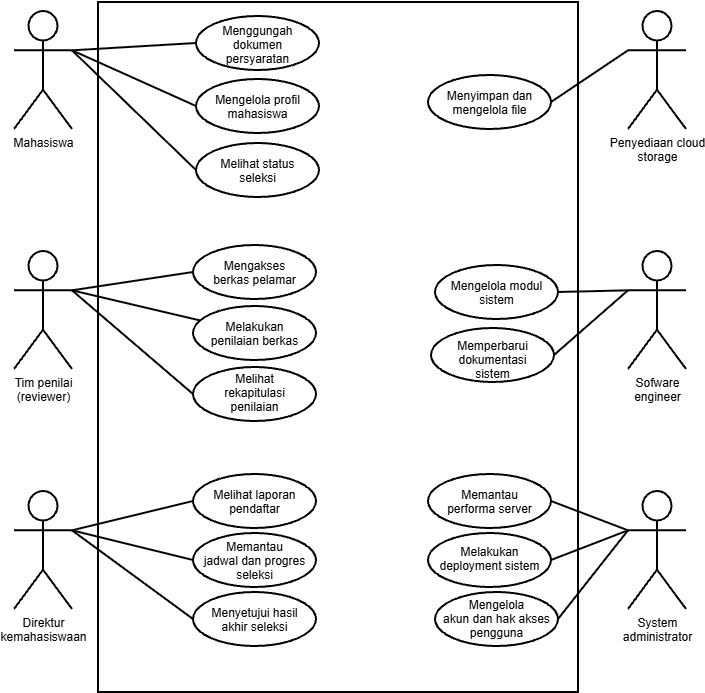

The diagram above was exported from draw.io. Its source (the exported page's mxGraphModel, read from the mxfile embedded in the PNG):
<mxGraphModel dx="1328" dy="823" grid="0" gridSize="10" guides="1" tooltips="1" connect="1" arrows="1" fold="1" page="1" pageScale="1" pageWidth="850" pageHeight="1100" background="light-dark(#FFFFFF,#FFFFFF)" math="0" shadow="0">
  <root>
    <mxCell id="0" />
    <mxCell id="1" parent="0" />
    <mxCell id="ngGQ_Swh-cV0sOwRMs71-1" parent="1" style="shape=umlActor;verticalLabelPosition=bottom;verticalAlign=top;html=1;outlineConnect=0;labelPerimeter=1;fillColor=none;strokeColor=light-dark(#000000,#000000);strokeWidth=2;fontColor=light-dark(#000000,#000000);" value="Mahasiswa" vertex="1">
      <mxGeometry height="118" width="58" x="41" y="56" as="geometry" />
    </mxCell>
    <mxCell id="ngGQ_Swh-cV0sOwRMs71-2" parent="1" style="shape=umlActor;verticalLabelPosition=bottom;verticalAlign=top;html=1;outlineConnect=0;labelPerimeter=1;fillColor=none;strokeColor=light-dark(#000000,#000000);strokeWidth=2;fontColor=light-dark(#000000,#000000);" value="Tim penilai&lt;div&gt;(reviewer)&lt;/div&gt;" vertex="1">
      <mxGeometry height="118" width="58" x="41" y="296" as="geometry" />
    </mxCell>
    <mxCell id="ngGQ_Swh-cV0sOwRMs71-4" parent="1" style="shape=umlActor;verticalLabelPosition=bottom;verticalAlign=top;html=1;outlineConnect=0;labelPerimeter=1;fillColor=none;strokeColor=light-dark(#000000,#000000);strokeWidth=2;fontColor=light-dark(#000000,#000000);" value="Sofware&lt;div&gt;engineer&lt;/div&gt;" vertex="1">
      <mxGeometry height="118" width="58" x="655" y="296" as="geometry" />
    </mxCell>
    <mxCell id="ngGQ_Swh-cV0sOwRMs71-5" parent="1" style="shape=umlActor;verticalLabelPosition=bottom;verticalAlign=top;html=1;outlineConnect=0;labelPerimeter=1;fillColor=none;strokeColor=light-dark(#000000,#000000);strokeWidth=2;fontColor=light-dark(#000000,#000000);" value="System&lt;div&gt;administrator&lt;/div&gt;" vertex="1">
      <mxGeometry height="118" width="58" x="655" y="536" as="geometry" />
    </mxCell>
    <mxCell id="ngGQ_Swh-cV0sOwRMs71-6" parent="1" style="shape=umlActor;verticalLabelPosition=bottom;verticalAlign=top;html=1;outlineConnect=0;labelPerimeter=1;fillColor=none;strokeColor=light-dark(#000000,#000000);strokeWidth=2;fontColor=light-dark(#000000,#000000);" value="&lt;div&gt;Direktur&lt;/div&gt;&lt;div&gt;kemahasiswaan&lt;/div&gt;" vertex="1">
      <mxGeometry height="118" width="58" x="41" y="536" as="geometry" />
    </mxCell>
    <mxCell id="ngGQ_Swh-cV0sOwRMs71-7" parent="1" style="shape=umlActor;verticalLabelPosition=bottom;verticalAlign=top;html=1;outlineConnect=0;labelPerimeter=1;fillColor=none;strokeColor=light-dark(#000000,#000000);strokeWidth=2;fontColor=light-dark(#000000,#000000);" value="Penyediaan cloud&lt;div&gt;storage&lt;/div&gt;" vertex="1">
      <mxGeometry height="118" width="58" x="655" y="56" as="geometry" />
    </mxCell>
    <mxCell id="ngGQ_Swh-cV0sOwRMs71-8" parent="1" style="rounded=0;whiteSpace=wrap;html=1;fillColor=none;strokeColor=light-dark(#000000,#000000);strokeWidth=2;" value="&lt;span style=&quot;color: rgba(0, 0, 0, 0); font-family: monospace; font-size: 1px; text-align: start; white-space: nowrap;&quot;&gt;%3CmxGraphModel%3E%3Croot%3E%3CmxCell%20id%3D%220%22%2F%3E%3CmxCell%20id%3D%221%22%20parent%3D%220%22%2F%3E%3CmxCell%20id%3D%222%22%20parent%3D%221%22%20style%3D%22ellipse%3BwhiteSpace%3Dwrap%3Bhtml%3D1%3BshapeInside%3D1%3BfillColor%3Dnone%3BstrokeColor%3Dlight-dark(%23000000%2C%23000000)%3BstrokeWidth%3D2%3BfontColor%3Dlight-dark(%23000000%2C%23000000)%3B%22%20value%3D%22Melihat%20status%20seleksi%22%20vertex%3D%221%22%3E%3CmxGeometry%20height%3D%2254%22%20width%3D%22123%22%20x%3D%22223%22%20y%3D%22188%22%20as%3D%22geometry%22%2F%3E%3C%2FmxCell%3E%3C%2Froot%3E%3C%2FmxGraphModel%3E&lt;/span&gt;" vertex="1">
      <mxGeometry height="690" width="480" x="125" y="47" as="geometry" />
    </mxCell>
    <mxCell id="ngGQ_Swh-cV0sOwRMs71-11" parent="1" style="ellipse;whiteSpace=wrap;html=1;shapeInside=1;fillColor=none;strokeColor=light-dark(#000000,#000000);strokeWidth=2;fontColor=light-dark(#000000,#000000);" value="Menggungah&lt;div&gt;dokumen persyaratan&lt;/div&gt;" vertex="1">
      <mxGeometry height="54" width="123" x="223" y="61" as="geometry" />
    </mxCell>
    <mxCell id="ngGQ_Swh-cV0sOwRMs71-12" parent="1" style="ellipse;whiteSpace=wrap;html=1;shapeInside=1;fillColor=none;strokeColor=light-dark(#000000,#000000);strokeWidth=2;fontColor=light-dark(#000000,#000000);" value="Melihat laporan pendaftar" vertex="1">
      <mxGeometry height="54" width="123" x="220" y="519" as="geometry" />
    </mxCell>
    <mxCell id="ngGQ_Swh-cV0sOwRMs71-15" parent="1" style="ellipse;whiteSpace=wrap;html=1;shapeInside=1;fillColor=none;strokeColor=light-dark(#000000,#000000);strokeWidth=2;fontColor=light-dark(#000000,#000000);" value="Menyetujui hasil akhir seleksi" vertex="1">
      <mxGeometry height="54" width="123" x="220" y="637" as="geometry" />
    </mxCell>
    <mxCell id="ngGQ_Swh-cV0sOwRMs71-16" parent="1" style="ellipse;whiteSpace=wrap;html=1;shapeInside=1;fillColor=none;strokeColor=light-dark(#000000,#000000);strokeWidth=2;fontColor=light-dark(#000000,#000000);" value="Melihat status seleksi" vertex="1">
      <mxGeometry height="54" width="123" x="223" y="188" as="geometry" />
    </mxCell>
    <mxCell id="ngGQ_Swh-cV0sOwRMs71-17" parent="1" style="ellipse;whiteSpace=wrap;html=1;shapeInside=1;fillColor=none;strokeColor=light-dark(#000000,#000000);strokeWidth=2;fontColor=light-dark(#000000,#000000);" value="Mengelola profil mahasiswa" vertex="1">
      <mxGeometry height="54" width="123" x="223" y="124" as="geometry" />
    </mxCell>
    <mxCell id="ngGQ_Swh-cV0sOwRMs71-18" parent="1" style="ellipse;whiteSpace=wrap;html=1;shapeInside=1;fillColor=none;strokeColor=light-dark(#000000,#000000);strokeWidth=2;fontColor=light-dark(#000000,#000000);" value="Mengakses berkas pelamar" vertex="1">
      <mxGeometry height="54" width="123" x="220" y="290" as="geometry" />
    </mxCell>
    <mxCell id="ngGQ_Swh-cV0sOwRMs71-19" parent="1" style="ellipse;whiteSpace=wrap;html=1;shapeInside=1;fillColor=none;strokeColor=light-dark(#000000,#000000);strokeWidth=2;fontColor=light-dark(#000000,#000000);" value="Melakukan penilaian berkas" vertex="1">
      <mxGeometry height="54" width="123" x="220" y="351" as="geometry" />
    </mxCell>
    <mxCell id="ngGQ_Swh-cV0sOwRMs71-20" parent="1" style="ellipse;whiteSpace=wrap;html=1;shapeInside=1;fillColor=none;strokeColor=light-dark(#000000,#000000);strokeWidth=2;fontColor=light-dark(#000000,#000000);" value="Melihat rekapitulasi penilaian" vertex="1">
      <mxGeometry height="54" width="123" x="220" y="412" as="geometry" />
    </mxCell>
    <mxCell id="ngGQ_Swh-cV0sOwRMs71-21" parent="1" style="ellipse;whiteSpace=wrap;html=1;shapeInside=1;fillColor=none;strokeColor=light-dark(#000000,#000000);strokeWidth=2;fontColor=light-dark(#000000,#000000);" value="Mengelola modul sistem" vertex="1">
      <mxGeometry height="54" width="123" x="462" y="310" as="geometry" />
    </mxCell>
    <mxCell id="ngGQ_Swh-cV0sOwRMs71-22" parent="1" style="ellipse;whiteSpace=wrap;html=1;shapeInside=1;fillColor=none;strokeColor=light-dark(#000000,#000000);strokeWidth=2;fontColor=light-dark(#000000,#000000);" value="Memperbarui dokumentasi sistem" vertex="1">
      <mxGeometry height="54" width="123" x="458" y="373" as="geometry" />
    </mxCell>
    <mxCell id="ngGQ_Swh-cV0sOwRMs71-23" parent="1" style="ellipse;whiteSpace=wrap;html=1;shapeInside=1;fillColor=none;strokeColor=light-dark(#000000,#000000);strokeWidth=2;fontColor=light-dark(#000000,#000000);" value="Melakukan deployment sistem" vertex="1">
      <mxGeometry height="54" width="123" x="455" y="578" as="geometry" />
    </mxCell>
    <mxCell id="ngGQ_Swh-cV0sOwRMs71-24" parent="1" style="ellipse;whiteSpace=wrap;html=1;shapeInside=1;fillColor=none;strokeColor=light-dark(#000000,#000000);strokeWidth=2;fontColor=light-dark(#000000,#000000);" value="Memantau performa server" vertex="1">
      <mxGeometry height="54" width="123" x="455" y="519" as="geometry" />
    </mxCell>
    <mxCell id="ngGQ_Swh-cV0sOwRMs71-25" parent="1" style="ellipse;whiteSpace=wrap;html=1;shapeInside=1;fillColor=none;strokeColor=light-dark(#000000,#000000);strokeWidth=2;fontColor=light-dark(#000000,#000000);" value="Mengelola akun dan hak akses pengguna" vertex="1">
      <mxGeometry height="54" width="123" x="462" y="637" as="geometry" />
    </mxCell>
    <mxCell id="ngGQ_Swh-cV0sOwRMs71-26" parent="1" style="ellipse;whiteSpace=wrap;html=1;shapeInside=1;fillColor=none;strokeColor=light-dark(#000000,#000000);strokeWidth=2;fontColor=light-dark(#000000,#000000);" value="Memantau jadwal dan progres seleksi" vertex="1">
      <mxGeometry height="54" width="123" x="220" y="578" as="geometry" />
    </mxCell>
    <mxCell id="ngGQ_Swh-cV0sOwRMs71-27" parent="1" style="ellipse;whiteSpace=wrap;html=1;shapeInside=1;fillColor=none;strokeColor=light-dark(#000000,#000000);strokeWidth=2;fontColor=light-dark(#000000,#000000);" value="Menyimpan dan mengelola file" vertex="1">
      <mxGeometry height="54" width="123" x="455" y="120" as="geometry" />
    </mxCell>
    <mxCell id="ngGQ_Swh-cV0sOwRMs71-28" edge="1" parent="1" source="ngGQ_Swh-cV0sOwRMs71-11" style="endArrow=none;html=1;rounded=0;defaultLabelBackgroundColor=page;labelPadding=0 4;strokeColor=light-dark(#000000,#000000);strokeWidth=2;entryX=1;entryY=0.3333333333333333;entryDx=0;entryDy=0;entryPerimeter=0;exitX=0;exitY=0.5;exitDx=0;exitDy=0;" target="ngGQ_Swh-cV0sOwRMs71-1" value="">
      <mxGeometry height="50" relative="1" width="50" as="geometry">
        <mxPoint x="359" y="331" as="sourcePoint" />
        <mxPoint x="409" y="281" as="targetPoint" />
      </mxGeometry>
    </mxCell>
    <mxCell id="ngGQ_Swh-cV0sOwRMs71-29" edge="1" parent="1" source="ngGQ_Swh-cV0sOwRMs71-17" style="endArrow=none;html=1;rounded=0;defaultLabelBackgroundColor=page;labelPadding=0 4;strokeColor=light-dark(#000000,#000000);strokeWidth=2;entryX=1;entryY=0.3333333333333333;entryDx=0;entryDy=0;entryPerimeter=0;exitX=0;exitY=0.5;exitDx=0;exitDy=0;" target="ngGQ_Swh-cV0sOwRMs71-1" value="">
      <mxGeometry height="50" relative="1" width="50" as="geometry">
        <mxPoint x="296" y="142" as="sourcePoint" />
        <mxPoint x="172" y="149" as="targetPoint" />
      </mxGeometry>
    </mxCell>
    <mxCell id="ngGQ_Swh-cV0sOwRMs71-30" edge="1" parent="1" source="ngGQ_Swh-cV0sOwRMs71-16" style="endArrow=none;html=1;rounded=0;defaultLabelBackgroundColor=page;labelPadding=0 4;strokeColor=light-dark(#000000,#000000);strokeWidth=2;entryX=1;entryY=0.3333333333333333;entryDx=0;entryDy=0;entryPerimeter=0;exitX=0;exitY=0.5;exitDx=0;exitDy=0;" target="ngGQ_Swh-cV0sOwRMs71-1" value="">
      <mxGeometry height="50" relative="1" width="50" as="geometry">
        <mxPoint x="286" y="162" as="sourcePoint" />
        <mxPoint x="162" y="169" as="targetPoint" />
      </mxGeometry>
    </mxCell>
    <mxCell id="ngGQ_Swh-cV0sOwRMs71-31" edge="1" parent="1" source="ngGQ_Swh-cV0sOwRMs71-18" style="endArrow=none;html=1;rounded=0;defaultLabelBackgroundColor=page;labelPadding=0 4;strokeColor=light-dark(#000000,#000000);strokeWidth=2;entryX=1;entryY=0.3333333333333333;entryDx=0;entryDy=0;entryPerimeter=0;exitX=0;exitY=0.5;exitDx=0;exitDy=0;" target="ngGQ_Swh-cV0sOwRMs71-2" value="">
      <mxGeometry height="50" relative="1" width="50" as="geometry">
        <mxPoint x="208" y="238" as="sourcePoint" />
        <mxPoint x="84" y="245" as="targetPoint" />
      </mxGeometry>
    </mxCell>
    <mxCell id="ngGQ_Swh-cV0sOwRMs71-32" edge="1" parent="1" source="ngGQ_Swh-cV0sOwRMs71-19" style="endArrow=none;html=1;rounded=0;defaultLabelBackgroundColor=page;labelPadding=0 4;strokeColor=light-dark(#000000,#000000);strokeWidth=2;entryX=1;entryY=0.3333333333333333;entryDx=0;entryDy=0;entryPerimeter=0;" target="ngGQ_Swh-cV0sOwRMs71-2" value="">
      <mxGeometry height="50" relative="1" width="50" as="geometry">
        <mxPoint x="272" y="204" as="sourcePoint" />
        <mxPoint x="148" y="211" as="targetPoint" />
      </mxGeometry>
    </mxCell>
    <mxCell id="ngGQ_Swh-cV0sOwRMs71-33" edge="1" parent="1" source="ngGQ_Swh-cV0sOwRMs71-20" style="endArrow=none;html=1;rounded=0;defaultLabelBackgroundColor=page;labelPadding=0 4;strokeColor=light-dark(#000000,#000000);strokeWidth=2;entryX=1;entryY=0.3333333333333333;entryDx=0;entryDy=0;entryPerimeter=0;exitX=0;exitY=0.5;exitDx=0;exitDy=0;" target="ngGQ_Swh-cV0sOwRMs71-2" value="">
      <mxGeometry height="50" relative="1" width="50" as="geometry">
        <mxPoint x="266" y="214" as="sourcePoint" />
        <mxPoint x="142" y="221" as="targetPoint" />
      </mxGeometry>
    </mxCell>
    <mxCell id="ngGQ_Swh-cV0sOwRMs71-34" edge="1" parent="1" source="ngGQ_Swh-cV0sOwRMs71-12" style="endArrow=none;html=1;rounded=0;defaultLabelBackgroundColor=page;labelPadding=0 4;strokeColor=light-dark(#000000,#000000);strokeWidth=2;entryX=1;entryY=0.3333333333333333;entryDx=0;entryDy=0;entryPerimeter=0;exitX=0;exitY=0.5;exitDx=0;exitDy=0;" target="ngGQ_Swh-cV0sOwRMs71-6" value="">
      <mxGeometry height="50" relative="1" width="50" as="geometry">
        <mxPoint x="273" y="539" as="sourcePoint" />
        <mxPoint x="149" y="546" as="targetPoint" />
      </mxGeometry>
    </mxCell>
    <mxCell id="ngGQ_Swh-cV0sOwRMs71-35" edge="1" parent="1" source="ngGQ_Swh-cV0sOwRMs71-26" style="endArrow=none;html=1;rounded=0;defaultLabelBackgroundColor=page;labelPadding=0 4;strokeColor=light-dark(#000000,#000000);strokeWidth=2;entryX=1;entryY=0.3333333333333333;entryDx=0;entryDy=0;entryPerimeter=0;exitX=0;exitY=0.5;exitDx=0;exitDy=0;" target="ngGQ_Swh-cV0sOwRMs71-6" value="">
      <mxGeometry height="50" relative="1" width="50" as="geometry">
        <mxPoint x="275" y="600" as="sourcePoint" />
        <mxPoint x="151" y="607" as="targetPoint" />
      </mxGeometry>
    </mxCell>
    <mxCell id="ngGQ_Swh-cV0sOwRMs71-36" edge="1" parent="1" source="ngGQ_Swh-cV0sOwRMs71-15" style="endArrow=none;html=1;rounded=0;defaultLabelBackgroundColor=page;labelPadding=0 4;strokeColor=light-dark(#000000,#000000);strokeWidth=2;entryX=1;entryY=0.3333333333333333;entryDx=0;entryDy=0;entryPerimeter=0;exitX=0;exitY=0.5;exitDx=0;exitDy=0;" target="ngGQ_Swh-cV0sOwRMs71-6" value="">
      <mxGeometry height="50" relative="1" width="50" as="geometry">
        <mxPoint x="292" y="619" as="sourcePoint" />
        <mxPoint x="168" y="626" as="targetPoint" />
      </mxGeometry>
    </mxCell>
    <mxCell id="ngGQ_Swh-cV0sOwRMs71-37" edge="1" parent="1" source="ngGQ_Swh-cV0sOwRMs71-7" style="endArrow=none;html=1;rounded=0;defaultLabelBackgroundColor=page;labelPadding=0 4;strokeColor=light-dark(#000000,#000000);strokeWidth=2;entryX=1;entryY=0.5;entryDx=0;entryDy=0;exitX=0;exitY=0.3333333333333333;exitDx=0;exitDy=0;exitPerimeter=0;" target="ngGQ_Swh-cV0sOwRMs71-27" value="">
      <mxGeometry height="50" relative="1" width="50" as="geometry">
        <mxPoint x="498" y="379" as="sourcePoint" />
        <mxPoint x="374" y="386" as="targetPoint" />
      </mxGeometry>
    </mxCell>
    <mxCell id="ngGQ_Swh-cV0sOwRMs71-38" edge="1" parent="1" source="ngGQ_Swh-cV0sOwRMs71-4" style="endArrow=none;html=1;rounded=0;defaultLabelBackgroundColor=page;labelPadding=0 4;strokeColor=light-dark(#000000,#000000);strokeWidth=2;entryX=1;entryY=0.5;entryDx=0;entryDy=0;exitX=0;exitY=0.3333333333333333;exitDx=0;exitDy=0;exitPerimeter=0;" target="ngGQ_Swh-cV0sOwRMs71-21" value="">
      <mxGeometry height="50" relative="1" width="50" as="geometry">
        <mxPoint x="741" y="253" as="sourcePoint" />
        <mxPoint x="617" y="260" as="targetPoint" />
      </mxGeometry>
    </mxCell>
    <mxCell id="ngGQ_Swh-cV0sOwRMs71-39" edge="1" parent="1" source="ngGQ_Swh-cV0sOwRMs71-4" style="endArrow=none;html=1;rounded=0;defaultLabelBackgroundColor=page;labelPadding=0 4;strokeColor=light-dark(#000000,#000000);strokeWidth=2;entryX=1;entryY=0.5;entryDx=0;entryDy=0;exitX=0;exitY=0.3333333333333333;exitDx=0;exitDy=0;exitPerimeter=0;" target="ngGQ_Swh-cV0sOwRMs71-22" value="">
      <mxGeometry height="50" relative="1" width="50" as="geometry">
        <mxPoint x="792" y="220" as="sourcePoint" />
        <mxPoint x="668" y="227" as="targetPoint" />
      </mxGeometry>
    </mxCell>
    <mxCell id="ngGQ_Swh-cV0sOwRMs71-40" edge="1" parent="1" source="ngGQ_Swh-cV0sOwRMs71-5" style="endArrow=none;html=1;rounded=0;defaultLabelBackgroundColor=page;labelPadding=0 4;strokeColor=light-dark(#000000,#000000);strokeWidth=2;entryX=1;entryY=0.5;entryDx=0;entryDy=0;exitX=0;exitY=0.3333333333333333;exitDx=0;exitDy=0;exitPerimeter=0;" target="ngGQ_Swh-cV0sOwRMs71-24" value="">
      <mxGeometry height="50" relative="1" width="50" as="geometry">
        <mxPoint x="890" y="385" as="sourcePoint" />
        <mxPoint x="766" y="392" as="targetPoint" />
      </mxGeometry>
    </mxCell>
    <mxCell id="ngGQ_Swh-cV0sOwRMs71-41" edge="1" parent="1" source="ngGQ_Swh-cV0sOwRMs71-5" style="endArrow=none;html=1;rounded=0;defaultLabelBackgroundColor=page;labelPadding=0 4;strokeColor=light-dark(#000000,#000000);strokeWidth=2;entryX=1;entryY=0.5;entryDx=0;entryDy=0;exitX=0;exitY=0.3333333333333333;exitDx=0;exitDy=0;exitPerimeter=0;" target="ngGQ_Swh-cV0sOwRMs71-23" value="">
      <mxGeometry height="50" relative="1" width="50" as="geometry">
        <mxPoint x="616" y="483" as="sourcePoint" />
        <mxPoint x="492" y="490" as="targetPoint" />
      </mxGeometry>
    </mxCell>
    <mxCell id="ngGQ_Swh-cV0sOwRMs71-42" edge="1" parent="1" source="ngGQ_Swh-cV0sOwRMs71-5" style="endArrow=none;html=1;rounded=0;defaultLabelBackgroundColor=page;labelPadding=0 4;strokeColor=light-dark(#000000,#000000);strokeWidth=2;entryX=1;entryY=0.5;entryDx=0;entryDy=0;exitX=0;exitY=0.3333333333333333;exitDx=0;exitDy=0;exitPerimeter=0;" target="ngGQ_Swh-cV0sOwRMs71-25" value="">
      <mxGeometry height="50" relative="1" width="50" as="geometry">
        <mxPoint x="780" y="490" as="sourcePoint" />
        <mxPoint x="656" y="497" as="targetPoint" />
      </mxGeometry>
    </mxCell>
  </root>
</mxGraphModel>